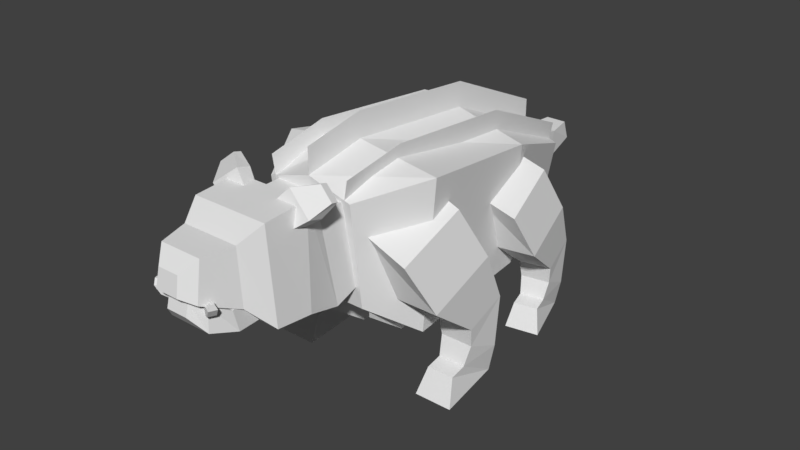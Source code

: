 # Source: maug.blend  (saved by Blender 2.78.0; exported with 4.5.12 LTS)
import bpy
from mathutils import Matrix  # noqa: F401  (used for matrix-valued properties, if any)

bpy.ops.wm.read_factory_settings(use_empty=True)
scene = bpy.context.scene
scene.name = 'Scene'

# ---- collections
col_collection_1 = bpy.data.collections.new('Collection 1'); scene.collection.children.link(col_collection_1)

# ---- materials (node trees are filled in below, after node groups)
mat_maug = bpy.data.materials.new('maug')
mat_maug.alpha_threshold = 0.0
mat_maug.use_transparent_shadow = False
mat_maug.roughness = 0.5

# ---- material node trees

# ---- world
world_world = bpy.data.worlds.new('World'); scene.world = world_world
world_world.color = (0.05088, 0.05088, 0.05088)
world_world.use_sun_shadow = False
world_world.sun_shadow_jitter_overblur = 0.0
world_world.cycles.sampling_method = 'MANUAL'

# ---- meshes
me_body = bpy.data.meshes.new('Body')
me_body.from_pydata([(-0.55, -0.5, -0.5), (-0.65, -0.5, 0.7), (-0.45, 0.7, -0.5), (-0.5, 0.7, 0.5), (0.55, -0.5, -0.5), (0.65, -0.5, 0.7), (0.45, 0.7, -0.5), (0.5, 0.7, 0.5), (-0.3, 1.5, 0.2), (-0.21, 1.5, -0.3), (0.21, 1.5, -0.3), (0.3, 1.5, 0.2), (-0.35, -0.9, -0.205), (-0.35, -1.0, 0.605), (0.35, -1.0, 0.605), (0.35, -0.9, -0.205), (0.0, 0.7, -0.5), (0.0, 0.6, 0.7), (0.0, -0.5, -0.5), (0.0, -0.5, 0.8), (0.0, 1.5, -0.3), (0.0, 1.5, 0.3), (0.0, -0.9, -0.205), (0.0, -1.0, 0.705), (0.0, 0.6, 0.9), (0.0, -0.5, 1.0), (0.0, 1.5, 0.5), (0.0, -1.0, 0.905), (0.0, 0.7, -0.6196), (0.0, -0.5, -0.6196), (0.0, 1.5, -0.4196), (0.0, -0.9, -0.3246), (0.2952, 0.6, 0.5607), (0.3126, -0.5, 0.6591), (0.2257, 1.5, 0.1667), (0.2961, -1.0, 0.5656), (0.3299, 0.6, 0.7576), (0.3473, -0.5, 0.8561), (0.2605, 1.5, 0.3637), (0.3308, -1.0, 0.7625), (-0.2952, 0.6, 0.5607), (-0.3126, -0.5, 0.6591), (-0.2257, 1.5, 0.1667), (-0.2961, -1.0, 0.5656), (-0.3299, 0.6, 0.7576), (-0.3473, -0.5, 0.8561), (-0.2605, 1.5, 0.3637), (-0.3308, -1.0, 0.7625), (0.2308, 0.6714, -0.4685), (0.325, -0.4599, -0.4685), (0.1681, 1.426, -0.2734), (0.3564, -0.837, -0.1807), (0.2308, 0.6714, -0.5852), (0.325, -0.4599, -0.5852), (0.1681, 1.426, -0.3901), (0.3564, -0.837, -0.2974), (-0.2308, 0.6714, -0.4685), (-0.325, -0.4599, -0.4685), (-0.1681, 1.426, -0.2734), (-0.3564, -0.837, -0.1807), (-0.2308, 0.6714, -0.5852), (-0.325, -0.4599, -0.5852), (-0.1681, 1.426, -0.3901), (-0.3564, -0.837, -0.2974)], [], [(0, 1, 3, 2), (7, 6, 10, 11), (6, 7, 5, 4), (19, 1, 13, 23), (16, 6, 4, 18), (17, 3, 1, 19), (20, 21, 11, 10), (16, 2, 9, 20), (17, 7, 11, 21), (2, 3, 8, 9), (22, 23, 13, 12), (4, 5, 14, 15), (1, 0, 12, 13), (18, 4, 15, 22), (0, 18, 22, 12), (15, 14, 23, 22), (3, 17, 21, 8), (6, 16, 20, 10), (9, 8, 21, 20), (7, 17, 19, 5), (2, 16, 18, 0), (5, 19, 23, 14), (23, 19, 25, 27), (19, 17, 24, 25), (21, 26, 24, 17), (18, 29, 28, 16), (20, 16, 28, 30), (22, 31, 29, 18), (35, 33, 37, 39), (33, 32, 36, 37), (34, 38, 36, 32), (43, 41, 45, 47), (41, 40, 44, 45), (42, 46, 44, 40), (49, 53, 52, 48), (50, 48, 52, 54), (51, 55, 53, 49), (57, 61, 60, 56), (58, 56, 60, 62), (59, 63, 61, 57)])
_uv = me_body.uv_layers.new(name='UVMap')
_uv.uv.foreach_set('vector', [0.2587, 0.369, 0.1231, 0.2874, 0.2407, 0.1341, 0.3832, 0.2351, 0.3346, 0.7559, 0.3411, 0.5813, 0.4729, 0.6171, 0.4659, 0.6939, 0.3411, 0.5813, 0.3346, 0.7559, 0.1414, 0.7561, 0.1591, 0.5988, 0.000375, 0.2598, 0.1231, 0.2874, 0.08321, 0.3584, 0.01616, 0.3832, 0.3728, 0.4895, 0.3411, 0.5813, 0.1591, 0.5988, 0.1045, 0.4895, 0.1518, 0.05584, 0.2407, 0.1341, 0.1231, 0.2874, 0.000375, 0.2598, 0.5165, 0.5995, 0.5182, 0.7361, 0.4659, 0.6939, 0.4729, 0.6171, 0.4754, 0.2657, 0.3832, 0.2351, 0.4349, 0.1087, 0.4754, 0.08477, 0.3428, 0.874, 0.3346, 0.7559, 0.4659, 0.6939, 0.5182, 0.7361, 0.3832, 0.2351, 0.2407, 0.1341, 0.3697, 0.06751, 0.4349, 0.1087, 0.1781, 0.4888, 0.01616, 0.3832, 0.08321, 0.3584, 0.1914, 0.4133, 0.1591, 0.5988, 0.1414, 0.7561, 0.06084, 0.7446, 0.08301, 0.6253, 0.1231, 0.2874, 0.2587, 0.369, 0.1914, 0.4133, 0.08321, 0.3584, 0.1045, 0.4895, 0.1591, 0.5988, 0.08301, 0.6253, 0.01497, 0.59, 0.2587, 0.369, 0.3123, 0.4787, 0.1781, 0.4888, 0.1914, 0.4133, 0.08301, 0.6253, 0.06084, 0.7446, 0.000375, 0.7828, 0.01497, 0.59, 0.2407, 0.1341, 0.1518, 0.05584, 0.3679, 0.000375, 0.3697, 0.06751, 0.3411, 0.5813, 0.3728, 0.4895, 0.5165, 0.5995, 0.4729, 0.6171, 0.4349, 0.1087, 0.3697, 0.06751, 0.3679, 0.000375, 0.4754, 0.08477, 0.3346, 0.7559, 0.3428, 0.874, 0.08876, 0.8703, 0.1414, 0.7561, 0.3832, 0.2351, 0.4754, 0.2657, 0.3123, 0.4787, 0.2587, 0.369, 0.1414, 0.7561, 0.08876, 0.8703, 0.000375, 0.7828, 0.06084, 0.7446, 0.006013, 0.8748, 0.09034, 0.9054, 0.0847, 0.9402, 0.000375, 0.9096, 0.09034, 0.9054, 0.2846, 0.919, 0.2789, 0.9538, 0.0847, 0.9402, 0.4524, 0.8748, 0.4468, 0.9096, 0.2789, 0.9538, 0.2846, 0.919, 0.5894, 0.923, 0.5894, 0.9019, 0.8009, 0.9019, 0.8009, 0.923, 0.942, 0.9582, 0.8009, 0.923, 0.8009, 0.9019, 0.942, 0.9372, 0.5189, 0.975, 0.5189, 0.9539, 0.5894, 0.9019, 0.5894, 0.923, 0.006013, 0.8748, 0.09034, 0.9054, 0.0847, 0.9402, 0.000375, 0.9096, 0.09034, 0.9054, 0.2846, 0.919, 0.2789, 0.9538, 0.0847, 0.9402, 0.4524, 0.8748, 0.4468, 0.9096, 0.2789, 0.9538, 0.2846, 0.919, 0.006013, 0.8748, 0.09034, 0.9054, 0.0847, 0.9402, 0.000375, 0.9096, 0.09034, 0.9054, 0.2846, 0.919, 0.2789, 0.9538, 0.0847, 0.9402, 0.4524, 0.8748, 0.4468, 0.9096, 0.2789, 0.9538, 0.2846, 0.919, 0.5894, 0.923, 0.5894, 0.9019, 0.8009, 0.9019, 0.8009, 0.923, 0.942, 0.9582, 0.8009, 0.923, 0.8009, 0.9019, 0.942, 0.9372, 0.5189, 0.975, 0.5189, 0.9539, 0.5894, 0.9019, 0.5894, 0.923, 0.5894, 0.923, 0.5894, 0.9019, 0.8009, 0.9019, 0.8009, 0.923, 0.942, 0.9582, 0.8009, 0.923, 0.8009, 0.9019, 0.942, 0.9372, 0.5189, 0.975, 0.5189, 0.9539, 0.5894, 0.9019, 0.5894, 0.923])
me_body.materials.append(mat_maug)
me_body.use_remesh_preserve_volume = False
me_body.use_remesh_preserve_attributes = False
me_body.use_mirror_vertex_groups = False
me_body.update()
me_legrightfront = bpy.data.meshes.new('LegRightFront')
me_legrightfront.from_pydata([(0.05406, -0.1793, -0.3845), (0.1, -0.3845, 0.1793), (0.05406, 0.3845, -0.1793), (0.1, 0.1793, 0.3845), (-0.4058, -0.1793, -0.3845), (-0.3, -0.3845, 0.01851), (-0.4058, 0.3845, -0.1793), (-0.3, 0.1793, 0.2237), (-0.1019, 0.577, -0.5842), (-0.1019, 0.2387, -0.7073), (-0.3899, 0.577, -0.5842), (-0.3899, 0.2387, -0.7073), (-0.1163, 0.5572, -0.9961), (-0.1163, 0.2636, -0.8592), (-0.3755, 0.5572, -0.9961), (-0.3755, 0.2636, -0.8592), (-0.1595, 0.5557, -1.225), (-0.1379, 0.211, -1.012), (-0.3323, 0.5557, -1.225), (-0.3539, 0.211, -1.012), (-0.1139, -0.02664, -1.223), (-0.1379, 0.08169, -1.038), (-0.4163, -0.02664, -1.223), (-0.3539, 0.08169, -1.038)], [], [(0, 2, 3, 1), (2, 6, 7, 3), (6, 4, 5, 7), (4, 0, 1, 5), (4, 11, 9, 0), (7, 5, 1, 3), (10, 14, 15, 11), (2, 8, 10, 6), (0, 9, 8, 2), (6, 10, 11, 4), (15, 19, 17, 13), (9, 13, 12, 8), (11, 15, 13, 9), (8, 12, 14, 10), (18, 22, 23, 19), (12, 16, 18, 14), (14, 18, 19, 15), (13, 17, 16, 12), (20, 21, 23, 22), (17, 21, 20, 16), (19, 23, 21, 17), (16, 20, 22, 18)])
_uv = me_legrightfront.uv_layers.new(name='UVMap')
_uv.uv.foreach_set('vector', [0.7368, 0.1813, 0.6316, 0.1918, 0.6421, 0.2974, 0.7473, 0.2869, 0.9091, 0.202, 0.8296, 0.1864, 0.8326, 0.2682, 0.8976, 0.3074, 0.6019, 0.1867, 0.4965, 0.179, 0.4808, 0.2593, 0.5863, 0.2671, 0.8288, 0.2094, 0.7481, 0.2163, 0.7481, 0.3224, 0.817, 0.2905, 0.8288, 0.2094, 0.8182, 0.1169, 0.7676, 0.1212, 0.7481, 0.2163, 0.5863, 0.2671, 0.4808, 0.2593, 0.4849, 0.3352, 0.5904, 0.343, 0.6152, 0.1088, 0.5921, 0.03978, 0.5488, 0.07703, 0.5519, 0.1041, 0.9091, 0.202, 0.8973, 0.1192, 0.8475, 0.1094, 0.8296, 0.1864, 0.7368, 0.1813, 0.6791, 0.1033, 0.6159, 0.1096, 0.6316, 0.1918, 0.6019, 0.1867, 0.6152, 0.1088, 0.5519, 0.1041, 0.4965, 0.179, 0.8133, 0.09012, 0.8071, 0.0621, 0.7692, 0.06533, 0.7678, 0.094, 0.6791, 0.1033, 0.6814, 0.0762, 0.6372, 0.04007, 0.6159, 0.1096, 0.8182, 0.1169, 0.8133, 0.09012, 0.7678, 0.094, 0.7676, 0.1212, 0.8973, 0.1192, 0.9088, 0.04733, 0.864, 0.03854, 0.8475, 0.1094, 0.5805, 0.000375, 0.4808, 0.02913, 0.5094, 0.05618, 0.5325, 0.05347, 0.9088, 0.04733, 0.9091, 0.006234, 0.8792, 0.000375, 0.864, 0.03854, 0.5921, 0.03978, 0.5805, 0.000375, 0.5325, 0.05347, 0.5488, 0.07703, 0.6814, 0.0762, 0.6972, 0.05222, 0.6478, 0.000375, 0.6372, 0.04007, 0.7598, 0.004901, 0.7672, 0.04216, 0.8051, 0.03893, 0.8129, 0.000375, 0.6972, 0.05222, 0.7204, 0.05369, 0.7473, 0.02689, 0.6478, 0.000375, 0.8071, 0.0621, 0.8051, 0.03893, 0.7672, 0.04216, 0.7692, 0.06533, 0.9344, 0.4648, 0.9263, 0.5675, 0.9796, 0.5675, 0.9648, 0.4648])
me_legrightfront.materials.append(mat_maug)
me_legrightfront.use_remesh_preserve_volume = False
me_legrightfront.use_remesh_preserve_attributes = False
me_legrightfront.use_mirror_vertex_groups = False
me_legrightfront.update()
me_legrightback = bpy.data.meshes.new('LegRightBack')
me_legrightback.from_pydata([(0.01989, -0.1674, -0.3461), (0.02854, -0.3564, 0.1614), (0.108, 0.3324, -0.1614), (0.1167, 0.1433, 0.3461), (-0.3877, -0.09551, -0.3461), (-0.326, -0.2939, 0.01666), (-0.2995, 0.4042, -0.1614), (-0.2379, 0.2058, 0.2013), (-0.0001829, 0.5273, -0.5257), (-0.05305, 0.2275, -0.6366), (-0.2554, 0.5723, -0.5257), (-0.3083, 0.2725, -0.6366), (-0.01603, 0.5121, -0.8965), (-0.06192, 0.2518, -0.7733), (-0.2458, 0.5526, -0.8965), (-0.2917, 0.2923, -0.7733), (-0.05456, 0.5174, -1.103), (-0.08929, 0.2086, -0.9105), (-0.2077, 0.5444, -1.103), (-0.2807, 0.2423, -0.9105), (-0.1051, -0.005816, -1.1), (-0.1095, 0.09396, -0.9342), (-0.3731, 0.04144, -1.1), (-0.3009, 0.1277, -0.9342)], [], [(0, 2, 3, 1), (2, 6, 7, 3), (6, 4, 5, 7), (4, 0, 1, 5), (4, 11, 9, 0), (7, 5, 1, 3), (10, 14, 15, 11), (2, 8, 10, 6), (0, 9, 8, 2), (6, 10, 11, 4), (15, 19, 17, 13), (9, 13, 12, 8), (11, 15, 13, 9), (8, 12, 14, 10), (18, 22, 23, 19), (12, 16, 18, 14), (14, 18, 19, 15), (13, 17, 16, 12), (20, 21, 23, 22), (17, 21, 20, 16), (19, 23, 21, 17), (16, 20, 22, 18)])
_uv = me_legrightback.uv_layers.new(name='UVMap')
_uv.uv.foreach_set('vector', [0.7368, 0.1813, 0.6316, 0.1918, 0.6421, 0.2974, 0.7473, 0.2869, 0.9091, 0.202, 0.8296, 0.1864, 0.8326, 0.2682, 0.8976, 0.3074, 0.6019, 0.1867, 0.4965, 0.179, 0.4808, 0.2593, 0.5863, 0.2671, 0.8288, 0.2094, 0.7481, 0.2163, 0.7481, 0.3224, 0.817, 0.2905, 0.8288, 0.2094, 0.8182, 0.1169, 0.7676, 0.1212, 0.7481, 0.2163, 0.5863, 0.2671, 0.4808, 0.2593, 0.4849, 0.3352, 0.5904, 0.343, 0.6152, 0.1088, 0.5921, 0.03978, 0.5488, 0.07703, 0.5519, 0.1041, 0.9091, 0.202, 0.8973, 0.1192, 0.8475, 0.1094, 0.8296, 0.1864, 0.7368, 0.1813, 0.6791, 0.1033, 0.6159, 0.1096, 0.6316, 0.1918, 0.6019, 0.1867, 0.6152, 0.1088, 0.5519, 0.1041, 0.4965, 0.179, 0.8133, 0.09012, 0.8071, 0.0621, 0.7692, 0.06533, 0.7678, 0.094, 0.6791, 0.1033, 0.6814, 0.0762, 0.6372, 0.04007, 0.6159, 0.1096, 0.8182, 0.1169, 0.8133, 0.09012, 0.7678, 0.094, 0.7676, 0.1212, 0.8973, 0.1192, 0.9088, 0.04733, 0.864, 0.03854, 0.8475, 0.1094, 0.5805, 0.000375, 0.4808, 0.02913, 0.5094, 0.05618, 0.5325, 0.05347, 0.9088, 0.04733, 0.9091, 0.006234, 0.8792, 0.000375, 0.864, 0.03854, 0.5921, 0.03978, 0.5805, 0.000375, 0.5325, 0.05347, 0.5488, 0.07703, 0.6814, 0.0762, 0.6972, 0.05222, 0.6478, 0.000375, 0.6372, 0.04007, 0.7598, 0.004901, 0.7672, 0.04216, 0.8051, 0.03893, 0.8129, 0.000375, 0.6972, 0.05222, 0.7204, 0.05369, 0.7473, 0.02689, 0.6478, 0.000375, 0.8071, 0.0621, 0.8051, 0.03893, 0.7672, 0.04216, 0.7692, 0.06533, 0.9344, 0.4648, 0.9263, 0.5675, 0.9796, 0.5675, 0.9648, 0.4648])
me_legrightback.materials.append(mat_maug)
me_legrightback.use_remesh_preserve_volume = False
me_legrightback.use_remesh_preserve_attributes = False
me_legrightback.use_mirror_vertex_groups = False
me_legrightback.update()
me_legleftback = bpy.data.meshes.new('LegLeftBack')
me_legleftback.from_pydata([(-0.01989, -0.1674, -0.3461), (-0.02854, -0.3564, 0.1614), (-0.108, 0.3324, -0.1614), (-0.1167, 0.1433, 0.3461), (0.3877, -0.09551, -0.3461), (0.326, -0.2939, 0.01666), (0.2995, 0.4042, -0.1614), (0.2379, 0.2058, 0.2013), (0.0001829, 0.5273, -0.5257), (0.05305, 0.2275, -0.6366), (0.2554, 0.5723, -0.5257), (0.3083, 0.2725, -0.6366), (0.01603, 0.5121, -0.8965), (0.06192, 0.2518, -0.7733), (0.2458, 0.5526, -0.8965), (0.2917, 0.2923, -0.7733), (0.05456, 0.5174, -1.103), (0.08929, 0.2086, -0.9105), (0.2077, 0.5444, -1.103), (0.2807, 0.2423, -0.9105), (0.1051, -0.005816, -1.1), (0.1095, 0.09396, -0.9342), (0.3731, 0.04144, -1.1), (0.3009, 0.1277, -0.9342)], [], [(0, 1, 3, 2), (2, 3, 7, 6), (6, 7, 5, 4), (4, 5, 1, 0), (4, 0, 9, 11), (7, 3, 1, 5), (10, 11, 15, 14), (2, 6, 10, 8), (0, 2, 8, 9), (6, 4, 11, 10), (15, 13, 17, 19), (9, 8, 12, 13), (11, 9, 13, 15), (8, 10, 14, 12), (18, 19, 23, 22), (12, 14, 18, 16), (14, 15, 19, 18), (13, 12, 16, 17), (20, 22, 23, 21), (17, 16, 20, 21), (19, 17, 21, 23), (16, 18, 22, 20)])
_uv = me_legleftback.uv_layers.new(name='UVMap')
_uv.uv.foreach_set('vector', [0.7368, 0.1813, 0.7473, 0.2869, 0.6421, 0.2974, 0.6316, 0.1918, 0.9091, 0.202, 0.8976, 0.3074, 0.8326, 0.2682, 0.8296, 0.1864, 0.6019, 0.1867, 0.5863, 0.2671, 0.4808, 0.2593, 0.4965, 0.179, 0.8288, 0.2094, 0.817, 0.2905, 0.7481, 0.3224, 0.7481, 0.2163, 0.8288, 0.2094, 0.7481, 0.2163, 0.7676, 0.1212, 0.8182, 0.1169, 0.5863, 0.2671, 0.5904, 0.343, 0.4849, 0.3352, 0.4808, 0.2593, 0.6152, 0.1088, 0.5519, 0.1041, 0.5488, 0.07703, 0.5921, 0.03978, 0.9091, 0.202, 0.8296, 0.1864, 0.8475, 0.1094, 0.8973, 0.1192, 0.7368, 0.1813, 0.6316, 0.1918, 0.6159, 0.1096, 0.6791, 0.1033, 0.6019, 0.1867, 0.4965, 0.179, 0.5519, 0.1041, 0.6152, 0.1088, 0.8133, 0.09012, 0.7678, 0.094, 0.7692, 0.06533, 0.8071, 0.0621, 0.6791, 0.1033, 0.6159, 0.1096, 0.6372, 0.04007, 0.6814, 0.0762, 0.8182, 0.1169, 0.7676, 0.1212, 0.7678, 0.094, 0.8133, 0.09012, 0.8973, 0.1192, 0.8475, 0.1094, 0.864, 0.03854, 0.9088, 0.04733, 0.5805, 0.000375, 0.5325, 0.05347, 0.5094, 0.05618, 0.4808, 0.02913, 0.9088, 0.04733, 0.864, 0.03854, 0.8792, 0.000375, 0.9091, 0.006234, 0.5921, 0.03978, 0.5488, 0.07703, 0.5325, 0.05347, 0.5805, 0.000375, 0.6814, 0.0762, 0.6372, 0.04007, 0.6478, 0.000375, 0.6972, 0.05222, 0.7598, 0.004901, 0.8129, 0.000375, 0.8051, 0.03893, 0.7672, 0.04216, 0.6972, 0.05222, 0.6478, 0.000375, 0.7473, 0.02689, 0.7204, 0.05369, 0.8071, 0.0621, 0.7692, 0.06533, 0.7672, 0.04216, 0.8051, 0.03893, 0.9344, 0.4648, 0.9648, 0.4648, 0.9796, 0.5675, 0.9263, 0.5675])
me_legleftback.materials.append(mat_maug)
me_legleftback.use_remesh_preserve_volume = False
me_legleftback.use_remesh_preserve_attributes = False
me_legleftback.use_mirror_vertex_groups = False
me_legleftback.update()
me_head = bpy.data.meshes.new('Head')
me_head.from_pydata([(-0.3154, -0.1979, -0.4053), (-0.2738, -0.3, 0.3), (-0.3154, 0.1, -0.3), (-0.2887, 0.1, 0.3), (0.3154, -0.1979, -0.4053), (0.2738, -0.3, 0.3), (0.3154, 0.1, -0.3), (0.2887, 0.1, 0.3), (-0.3752, -0.5, -0.3), (-0.303, -0.4298, 0.4468), (0.303, -0.4298, 0.4468), (0.3752, -0.5, -0.3), (-0.3752, -0.7911, -0.2689), (-0.303, -0.7815, 0.4236), (0.303, -0.7815, 0.4236), (0.3752, -0.7911, -0.2689), (-0.2598, -0.9509, -0.09737), (-0.2255, -0.9452, 0.3181), (0.2255, -0.9452, 0.3181), (0.2598, -0.9509, -0.09737), (-0.1818, -1.228, 0.02165), (-0.1664, -1.173, 0.3074), (0.1664, -1.173, 0.3074), (0.1818, -1.228, 0.02165), (-0.09091, -1.303, 0.07034), (-0.08321, -1.275, 0.2132), (0.08321, -1.275, 0.2132), (0.09091, -1.303, 0.07034), (0.1265, -0.5287, 0.423), (0.2301, -0.4961, 0.5309), (0.1265, -0.4321, 0.3971), (0.2301, -0.3864, 0.5015), (0.3, -0.5653, 0.2941), (0.4228, -0.5377, 0.3834), (0.3, -0.4687, 0.2682), (0.4228, -0.428, 0.354), (0.3804, -0.3828, 0.5576), (0.3754, -0.3257, 0.5431), (0.4832, -0.3473, 0.4549), (0.4882, -0.4044, 0.4694), (-0.4882, -0.4044, 0.4694), (-0.4832, -0.3473, 0.4549), (-0.3754, -0.3257, 0.5431), (-0.3804, -0.3828, 0.5576), (-0.4228, -0.428, 0.354), (-0.3, -0.4687, 0.2682), (-0.4228, -0.5377, 0.3834), (-0.3, -0.5653, 0.2941), (-0.2301, -0.3864, 0.5015), (-0.1265, -0.4321, 0.3971), (-0.2301, -0.4961, 0.5309), (-0.1265, -0.5287, 0.423)], [], [(0, 1, 3, 2), (2, 3, 7, 6), (6, 7, 5, 4), (1, 0, 8, 9), (2, 6, 4, 0), (7, 3, 1, 5), (8, 11, 15, 12), (0, 4, 11, 8), (5, 1, 9, 10), (4, 5, 10, 11), (14, 13, 17, 18), (9, 8, 12, 13), (10, 9, 13, 14), (11, 10, 14, 15), (16, 19, 23, 20), (15, 14, 18, 19), (12, 15, 19, 16), (13, 12, 16, 17), (20, 23, 27, 24), (17, 16, 20, 21), (18, 17, 21, 22), (19, 18, 22, 23), (27, 26, 25, 24), (21, 20, 24, 25), (22, 21, 25, 26), (23, 22, 26, 27), (28, 29, 31, 30), (30, 31, 35, 34), (34, 35, 33, 32), (32, 33, 29, 28), (30, 34, 32, 28), (35, 31, 37, 38), (38, 37, 36, 39), (33, 35, 38, 39), (31, 29, 36, 37), (29, 33, 39, 36), (48, 42, 43, 50), (49, 51, 47, 45), (45, 47, 46, 44), (46, 40, 41, 44), (50, 43, 40, 46), (47, 51, 50, 46), (51, 49, 48, 50), (49, 45, 44, 48), (41, 40, 43, 42), (44, 41, 42, 48)])
_uv = me_head.uv_layers.new(name='UVMap')
_uv.uv.foreach_set('vector', [0.7258, 0.6418, 0.7157, 0.5164, 0.7861, 0.521, 0.7794, 0.6267, 0.7533, 0.4495, 0.758, 0.3437, 0.8598, 0.3437, 0.8645, 0.4495, 0.7526, 0.3805, 0.725, 0.4827, 0.6568, 0.4644, 0.7067, 0.3489, 0.7157, 0.5164, 0.7258, 0.6418, 0.6724, 0.6207, 0.6934, 0.4895, 0.7975, 0.6531, 0.7975, 0.7643, 0.7418, 0.7643, 0.7418, 0.6531, 0.8154, 0.7781, 0.8154, 0.8799, 0.7449, 0.8773, 0.7449, 0.7808, 0.6854, 0.6426, 0.6854, 0.7749, 0.6338, 0.7749, 0.6338, 0.6426, 0.7418, 0.6531, 0.7418, 0.7643, 0.6854, 0.7749, 0.6854, 0.6426, 0.7449, 0.7808, 0.7449, 0.8773, 0.7104, 0.8824, 0.7104, 0.7756, 0.7067, 0.3489, 0.6568, 0.4644, 0.6271, 0.4827, 0.6494, 0.3518, 0.6483, 0.7756, 0.6483, 0.8824, 0.614, 0.8688, 0.614, 0.7893, 0.6934, 0.4895, 0.6724, 0.6207, 0.6216, 0.6119, 0.6313, 0.4895, 0.7104, 0.7756, 0.7104, 0.8824, 0.6483, 0.8824, 0.6483, 0.7756, 0.6494, 0.3518, 0.6271, 0.4827, 0.5683, 0.4627, 0.5984, 0.3437, 0.5924, 0.6629, 0.5924, 0.7545, 0.5394, 0.7408, 0.5394, 0.6767, 0.5984, 0.3437, 0.5683, 0.4627, 0.541, 0.4378, 0.5583, 0.3663, 0.6338, 0.6426, 0.6338, 0.7749, 0.5924, 0.7545, 0.5924, 0.6629, 0.6313, 0.4895, 0.6216, 0.6119, 0.5909, 0.5775, 0.5975, 0.5043, 0.5394, 0.6767, 0.5394, 0.7408, 0.5236, 0.7247, 0.5236, 0.6927, 0.5975, 0.5043, 0.5909, 0.5775, 0.5425, 0.5517, 0.556, 0.5022, 0.614, 0.7893, 0.614, 0.8688, 0.5738, 0.8583, 0.5738, 0.7997, 0.5583, 0.3663, 0.541, 0.4378, 0.501, 0.4265, 0.5042, 0.3752, 0.5236, 0.813, 0.5492, 0.8143, 0.5492, 0.8437, 0.5236, 0.845, 0.556, 0.5022, 0.5425, 0.5517, 0.5236, 0.5395, 0.5303, 0.5148, 0.5738, 0.7997, 0.5738, 0.8583, 0.5492, 0.8437, 0.5492, 0.8143, 0.5042, 0.3752, 0.501, 0.4265, 0.4808, 0.4063, 0.4824, 0.3807, 0.3833, 0.4207, 0.3835, 0.4362, 0.3678, 0.4422, 0.3678, 0.4139, 0.4198, 0.393, 0.4437, 0.3925, 0.4467, 0.43, 0.4233, 0.4269, 0.4233, 0.4269, 0.4467, 0.43, 0.4432, 0.4469, 0.4198, 0.442, 0.4138, 0.4127, 0.4198, 0.4416, 0.3835, 0.4362, 0.3833, 0.4207, 0.3678, 0.4139, 0.4052, 0.3925, 0.4138, 0.4127, 0.3833, 0.4207, 0.4467, 0.43, 0.4437, 0.3925, 0.4671, 0.4033, 0.4678, 0.4253, 0.4005, 0.4791, 0.3791, 0.4672, 0.3855, 0.4603, 0.406, 0.4697, 0.4432, 0.4469, 0.4467, 0.43, 0.4678, 0.4253, 0.4666, 0.4345, 0.3678, 0.4422, 0.3835, 0.4362, 0.3855, 0.4603, 0.3791, 0.4672, 0.3835, 0.4362, 0.4198, 0.4416, 0.406, 0.4697, 0.3855, 0.4603, 0.3678, 0.4422, 0.3791, 0.4672, 0.3855, 0.4603, 0.3835, 0.4362, 0.3678, 0.4139, 0.3833, 0.4207, 0.4138, 0.4127, 0.4052, 0.3925, 0.4233, 0.4269, 0.4198, 0.442, 0.4432, 0.4469, 0.4467, 0.43, 0.4432, 0.4469, 0.4666, 0.4345, 0.4678, 0.4253, 0.4467, 0.43, 0.3835, 0.4362, 0.3855, 0.4603, 0.406, 0.4697, 0.4198, 0.4416, 0.4138, 0.4127, 0.3833, 0.4207, 0.3835, 0.4362, 0.4198, 0.4416, 0.3833, 0.4207, 0.3678, 0.4139, 0.3678, 0.4422, 0.3835, 0.4362, 0.4198, 0.393, 0.4233, 0.4269, 0.4467, 0.43, 0.4437, 0.3925, 0.4005, 0.4791, 0.406, 0.4697, 0.3855, 0.4603, 0.3791, 0.4672, 0.4467, 0.43, 0.4678, 0.4253, 0.4671, 0.4033, 0.4437, 0.3925])
me_head.materials.append(mat_maug)
me_head.use_remesh_preserve_volume = False
me_head.use_remesh_preserve_attributes = False
me_head.use_mirror_vertex_groups = False
me_head.update()
me_mouth = bpy.data.meshes.new('Mouth')
me_mouth.from_pydata([(-0.24, -0.1072, -0.08765), (-0.24, -0.1496, 0.07854), (-0.24, 0.1091, -0.07692), (-0.24, 0.02154, 0.1168), (0.24, -0.1072, -0.08765), (0.24, -0.1496, 0.07854), (0.24, 0.1091, -0.07692), (0.24, 0.02154, 0.1168), (-0.168, -0.2845, -0.04794), (-0.168, -0.2761, 0.1343), (0.168, -0.2761, 0.1343), (0.168, -0.2845, -0.04794), (-0.084, -0.3754, 0.07296), (-0.084, -0.3504, 0.1672), (0.084, -0.3504, 0.1672), (0.084, -0.3754, 0.07296), (0.1214, -0.2691, 0.09805), (0.1716, -0.3036, 0.1444), (0.1383, -0.2328, 0.09805), (0.197, -0.2492, 0.1444), (0.1447, -0.28, 0.06741), (0.2066, -0.3199, 0.09845), (0.1616, -0.2437, 0.06741), (0.2319, -0.2655, 0.09845), (0.1883, -0.3113, 0.1619), (0.2136, -0.2569, 0.1619), (0.2678, -0.2822, 0.1567), (0.2424, -0.3366, 0.1567), (0.2267, -0.3094, 0.2001), (0.2368, -0.2876, 0.2001), (0.2585, -0.2977, 0.198), (0.2484, -0.3195, 0.198), (-0.1214, -0.2691, 0.09805), (-0.1716, -0.3036, 0.1444), (-0.1383, -0.2328, 0.09805), (-0.197, -0.2492, 0.1444), (-0.1447, -0.28, 0.06741), (-0.2066, -0.3199, 0.09845), (-0.1616, -0.2437, 0.06741), (-0.2319, -0.2655, 0.09845), (-0.1883, -0.3113, 0.1619), (-0.2136, -0.2569, 0.1619), (-0.2678, -0.2822, 0.1567), (-0.2424, -0.3366, 0.1567), (-0.2267, -0.3094, 0.2001), (-0.2368, -0.2876, 0.2001), (-0.2585, -0.2977, 0.198), (-0.2484, -0.3195, 0.198)], [], [(0, 1, 3, 2), (2, 3, 7, 6), (6, 7, 5, 4), (5, 1, 9, 10), (2, 6, 4, 0), (7, 3, 1, 5), (10, 9, 13, 14), (4, 5, 10, 11), (1, 0, 8, 9), (0, 4, 11, 8), (15, 14, 13, 12), (11, 10, 14, 15), (8, 11, 15, 12), (9, 8, 12, 13), (16, 17, 19, 18), (18, 19, 23, 22), (22, 23, 21, 20), (20, 21, 17, 16), (27, 26, 30, 31), (17, 21, 27, 24), (23, 19, 25, 26), (21, 23, 26, 27), (19, 17, 24, 25), (30, 29, 28, 31), (25, 24, 28, 29), (24, 27, 31, 28), (26, 25, 29, 30), (32, 34, 35, 33), (34, 38, 39, 35), (38, 36, 37, 39), (36, 32, 33, 37), (43, 47, 46, 42), (33, 40, 43, 37), (39, 42, 41, 35), (37, 43, 42, 39), (35, 41, 40, 33), (46, 47, 44, 45), (41, 45, 44, 40), (40, 44, 47, 43), (42, 46, 45, 41)])
_uv = me_mouth.uv_layers.new(name='UVMap')
_uv.uv.foreach_set('vector', [0.812, 0.4885, 0.8014, 0.4601, 0.8307, 0.4502, 0.8497, 0.4825, 0.8653, 0.4508, 0.8653, 0.4133, 0.9499, 0.4133, 0.9499, 0.4508, 0.713, 0.3064, 0.6921, 0.3375, 0.6635, 0.3257, 0.6758, 0.2981, 0.9499, 0.3824, 0.8653, 0.3824, 0.878, 0.358, 0.9372, 0.358, 0.9009, 0.4895, 0.9009, 0.5741, 0.8627, 0.5741, 0.8627, 0.4895, 0.9499, 0.4133, 0.8653, 0.4133, 0.8653, 0.3824, 0.9499, 0.3824, 0.9372, 0.358, 0.878, 0.358, 0.8928, 0.3437, 0.9224, 0.3437, 0.6758, 0.2981, 0.6635, 0.3257, 0.6364, 0.3304, 0.6413, 0.2986, 0.8014, 0.4601, 0.812, 0.4885, 0.7776, 0.4858, 0.7747, 0.4538, 0.8627, 0.4895, 0.8627, 0.5741, 0.8307, 0.5614, 0.8307, 0.5022, 0.8041, 0.5466, 0.7869, 0.5466, 0.7869, 0.517, 0.8041, 0.517, 0.6413, 0.2986, 0.6364, 0.3304, 0.6159, 0.3326, 0.6159, 0.3155, 0.8307, 0.5022, 0.8307, 0.5614, 0.8041, 0.5466, 0.8041, 0.517, 0.7747, 0.4538, 0.7776, 0.4858, 0.7533, 0.4674, 0.7544, 0.4502, 0.8504, 0.4695, 0.864, 0.4673, 0.8642, 0.4778, 0.8507, 0.4767, 0.8507, 0.4767, 0.8642, 0.4778, 0.8643, 0.4885, 0.8504, 0.484, 0.8334, 0.3084, 0.849, 0.3082, 0.8461, 0.3186, 0.8325, 0.3162, 0.8325, 0.3162, 0.8461, 0.3186, 0.8437, 0.3285, 0.8296, 0.3234, 0.8553, 0.3219, 0.861, 0.3142, 0.8647, 0.3219, 0.8618, 0.3253, 0.8437, 0.3285, 0.8461, 0.3186, 0.8553, 0.3219, 0.8486, 0.3298, 0.8643, 0.4885, 0.8642, 0.4778, 0.8685, 0.4775, 0.8768, 0.4844, 0.8461, 0.3186, 0.849, 0.3082, 0.861, 0.3142, 0.8553, 0.3219, 0.8642, 0.4778, 0.864, 0.4673, 0.8686, 0.4673, 0.8685, 0.4775, 0.8805, 0.4769, 0.8768, 0.4752, 0.8775, 0.4711, 0.882, 0.4724, 0.8685, 0.4775, 0.8686, 0.4673, 0.8775, 0.4711, 0.8768, 0.4752, 0.8486, 0.3298, 0.8553, 0.3219, 0.8618, 0.3253, 0.8597, 0.3298, 0.8768, 0.4844, 0.8685, 0.4775, 0.8768, 0.4752, 0.8805, 0.4769, 0.8504, 0.4695, 0.8507, 0.4767, 0.8642, 0.4778, 0.864, 0.4673, 0.8507, 0.4767, 0.8504, 0.484, 0.8643, 0.4885, 0.8642, 0.4778, 0.8334, 0.3084, 0.8325, 0.3162, 0.8461, 0.3186, 0.849, 0.3082, 0.8325, 0.3162, 0.8296, 0.3234, 0.8437, 0.3285, 0.8461, 0.3186, 0.8553, 0.3219, 0.8618, 0.3253, 0.8647, 0.3219, 0.861, 0.3142, 0.8437, 0.3285, 0.8486, 0.3298, 0.8553, 0.3219, 0.8461, 0.3186, 0.8643, 0.4885, 0.8768, 0.4844, 0.8685, 0.4775, 0.8642, 0.4778, 0.8461, 0.3186, 0.8553, 0.3219, 0.861, 0.3142, 0.849, 0.3082, 0.8642, 0.4778, 0.8685, 0.4775, 0.8686, 0.4673, 0.864, 0.4673, 0.8805, 0.4769, 0.882, 0.4724, 0.8775, 0.4711, 0.8768, 0.4752, 0.8685, 0.4775, 0.8768, 0.4752, 0.8775, 0.4711, 0.8686, 0.4673, 0.8486, 0.3298, 0.8597, 0.3298, 0.8618, 0.3253, 0.8553, 0.3219, 0.8768, 0.4844, 0.8805, 0.4769, 0.8768, 0.4752, 0.8685, 0.4775])
me_mouth.materials.append(mat_maug)
me_mouth.use_remesh_preserve_volume = False
me_mouth.use_remesh_preserve_attributes = False
me_mouth.use_mirror_vertex_groups = False
me_mouth.update()
me_tail = bpy.data.meshes.new('Tail')
me_tail.from_pydata([(-0.15, -0.15, -0.15), (-0.15, -0.15, 0.15), (-0.12, 0.1955, -0.158), (-0.12, 0.2576, 0.0738), (0.15, -0.15, -0.15), (0.15, -0.15, 0.15), (0.12, 0.1955, -0.158), (0.12, 0.2576, 0.0738), (-0.084, 0.4714, 0.08077), (-0.084, 0.5289, -0.0771), (0.084, 0.5289, -0.0771), (0.084, 0.4714, 0.08077)], [], [(0, 1, 3, 2), (7, 6, 10, 11), (6, 7, 5, 4), (4, 5, 1, 0), (2, 6, 4, 0), (7, 3, 1, 5), (9, 8, 11, 10), (6, 2, 9, 10), (3, 7, 11, 8), (2, 3, 8, 9)])
_uv = me_tail.uv_layers.new(name='UVMap')
_uv.uv.foreach_set('vector', [0.7994, 0.7745, 0.7982, 0.7216, 0.8706, 0.7334, 0.8606, 0.7745, 0.8793, 0.6839, 0.8553, 0.6491, 0.9157, 0.6426, 0.9157, 0.6722, 0.8553, 0.6491, 0.8793, 0.6839, 0.816, 0.7208, 0.7982, 0.6711, 0.8691, 0.8292, 0.8691, 0.8821, 0.8162, 0.8821, 0.8162, 0.8292, 0.8478, 0.5802, 0.8478, 0.6225, 0.7869, 0.6278, 0.7869, 0.5749, 0.8893, 0.7809, 0.8893, 0.8232, 0.8162, 0.8285, 0.8162, 0.7756, 0.7138, 0.3277, 0.7138, 0.2981, 0.7434, 0.2981, 0.7434, 0.3277, 0.8478, 0.6225, 0.8478, 0.5802, 0.9083, 0.5865, 0.9083, 0.6161, 0.8893, 0.8232, 0.8893, 0.7809, 0.927, 0.7872, 0.927, 0.8169, 0.8606, 0.7745, 0.8706, 0.7334, 0.9087, 0.7312, 0.9194, 0.7589])
me_tail.materials.append(mat_maug)
me_tail.use_remesh_preserve_volume = False
me_tail.use_remesh_preserve_attributes = False
me_tail.use_mirror_vertex_groups = False
me_tail.update()
me_legleftfront = bpy.data.meshes.new('LegLeftFront')
me_legleftfront.from_pydata([(-0.05406, -0.1793, -0.3845), (-0.1, -0.3845, 0.1793), (-0.05406, 0.3845, -0.1793), (-0.1, 0.1793, 0.3845), (0.4058, -0.1793, -0.3845), (0.3, -0.3845, 0.01851), (0.4058, 0.3845, -0.1793), (0.3, 0.1793, 0.2237), (0.1019, 0.577, -0.5842), (0.1019, 0.2387, -0.7073), (0.3899, 0.577, -0.5842), (0.3899, 0.2387, -0.7073), (0.1163, 0.5572, -0.9961), (0.1163, 0.2636, -0.8592), (0.3755, 0.5572, -0.9961), (0.3755, 0.2636, -0.8592), (0.1595, 0.5557, -1.225), (0.1379, 0.211, -1.012), (0.3323, 0.5557, -1.225), (0.3539, 0.211, -1.012), (0.1139, -0.02664, -1.223), (0.1379, 0.08169, -1.038), (0.4163, -0.02664, -1.223), (0.3539, 0.08169, -1.038)], [], [(0, 1, 3, 2), (2, 3, 7, 6), (6, 7, 5, 4), (4, 5, 1, 0), (4, 0, 9, 11), (7, 3, 1, 5), (10, 11, 15, 14), (2, 6, 10, 8), (0, 2, 8, 9), (6, 4, 11, 10), (15, 13, 17, 19), (9, 8, 12, 13), (11, 9, 13, 15), (8, 10, 14, 12), (18, 19, 23, 22), (12, 14, 18, 16), (14, 15, 19, 18), (13, 12, 16, 17), (20, 22, 23, 21), (17, 16, 20, 21), (19, 17, 21, 23), (16, 18, 22, 20)])
_uv = me_legleftfront.uv_layers.new(name='UVMap')
_uv.uv.foreach_set('vector', [0.7368, 0.1813, 0.7473, 0.2869, 0.6421, 0.2974, 0.6316, 0.1918, 0.9091, 0.202, 0.8976, 0.3074, 0.8326, 0.2682, 0.8296, 0.1864, 0.6019, 0.1867, 0.5863, 0.2671, 0.4808, 0.2593, 0.4965, 0.179, 0.8288, 0.2094, 0.817, 0.2905, 0.7481, 0.3224, 0.7481, 0.2163, 0.8288, 0.2094, 0.7481, 0.2163, 0.7676, 0.1212, 0.8182, 0.1169, 0.5863, 0.2671, 0.5904, 0.343, 0.4849, 0.3352, 0.4808, 0.2593, 0.6152, 0.1088, 0.5519, 0.1041, 0.5488, 0.07703, 0.5921, 0.03978, 0.9091, 0.202, 0.8296, 0.1864, 0.8475, 0.1094, 0.8973, 0.1192, 0.7368, 0.1813, 0.6316, 0.1918, 0.6159, 0.1096, 0.6791, 0.1033, 0.6019, 0.1867, 0.4965, 0.179, 0.5519, 0.1041, 0.6152, 0.1088, 0.8133, 0.09012, 0.7678, 0.094, 0.7692, 0.06533, 0.8071, 0.0621, 0.6791, 0.1033, 0.6159, 0.1096, 0.6372, 0.04007, 0.6814, 0.0762, 0.8182, 0.1169, 0.7676, 0.1212, 0.7678, 0.094, 0.8133, 0.09012, 0.8973, 0.1192, 0.8475, 0.1094, 0.864, 0.03854, 0.9088, 0.04733, 0.5805, 0.000375, 0.5325, 0.05347, 0.5094, 0.05618, 0.4808, 0.02913, 0.9088, 0.04733, 0.864, 0.03854, 0.8792, 0.000375, 0.9091, 0.006234, 0.5921, 0.03978, 0.5488, 0.07703, 0.5325, 0.05347, 0.5805, 0.000375, 0.6814, 0.0762, 0.6372, 0.04007, 0.6478, 0.000375, 0.6972, 0.05222, 0.7598, 0.004901, 0.8129, 0.000375, 0.8051, 0.03893, 0.7672, 0.04216, 0.6972, 0.05222, 0.6478, 0.000375, 0.7473, 0.02689, 0.7204, 0.05369, 0.8071, 0.0621, 0.7692, 0.06533, 0.7672, 0.04216, 0.8051, 0.03893, 0.9344, 0.4648, 0.9648, 0.4648, 0.9796, 0.5675, 0.9263, 0.5675])
me_legleftfront.materials.append(mat_maug)
me_legleftfront.use_remesh_preserve_volume = False
me_legleftfront.use_remesh_preserve_attributes = False
me_legleftfront.use_mirror_vertex_groups = False
me_legleftfront.update()

# ---- objects
ob_body = bpy.data.objects.new('Body', me_body)
ob_legrightfront = bpy.data.objects.new('LegRightFront', me_legrightfront)
ob_legrightback = bpy.data.objects.new('LegRightBack', me_legrightback)
ob_legleftback = bpy.data.objects.new('LegLeftBack', me_legleftback)
ob_head = bpy.data.objects.new('Head', me_head)
ob_mouth = bpy.data.objects.new('Mouth', me_mouth)
ob_tail = bpy.data.objects.new('Tail', me_tail)
ob_legleftfront = bpy.data.objects.new('LegLeftFront', me_legleftfront)

# ---- transforms, parenting, visibility, modifiers, constraints
ob_body.location = (0.0, 0.0, 1.0)
ob_body.lineart.crease_threshold = 0.0
ob_legrightfront.parent = ob_body
ob_legrightfront.matrix_parent_inverse = Matrix(((1.0, 0.0, 0.0, 0.0), (0.0, 1.0, 0.0, 0.0), (0.0, 0.0, 1.0, -1.0), (0.0, 0.0, 0.0, 1.0)))
ob_legrightfront.location = (-0.4, -0.5, 1.2)
ob_legrightfront.lineart.crease_threshold = 0.0
ob_legrightback.parent = ob_body
ob_legrightback.matrix_parent_inverse = Matrix(((1.0, 0.0, 0.0, 0.0), (0.0, 1.0, 0.0, 0.0), (0.0, 0.0, 1.0, -1.0), (0.0, 0.0, 0.0, 1.0)))
ob_legrightback.location = (-0.4, 0.6, 1.1)
ob_legrightback.lineart.crease_threshold = 0.0
ob_legleftback.parent = ob_body
ob_legleftback.matrix_parent_inverse = Matrix(((1.0, 0.0, 0.0, 0.0), (0.0, 1.0, 0.0, 0.0), (0.0, 0.0, 1.0, -1.0), (0.0, 0.0, 0.0, 1.0)))
ob_legleftback.location = (0.4, 0.6, 1.1)
ob_legleftback.lineart.crease_threshold = 0.0
ob_head.parent = ob_body
ob_head.matrix_parent_inverse = Matrix(((1.0, 0.0, 0.0, 0.0), (0.0, 1.0, 0.0, 0.0), (0.0, 0.0, 1.0, -1.0), (0.0, 0.0, 0.0, 1.0)))
ob_head.location = (0.0, -0.9, 1.3)
ob_head.lineart.crease_threshold = 0.0
ob_mouth.parent = ob_head
ob_mouth.matrix_parent_inverse = Matrix(((1.0, 0.0, 0.0, -0.0), (0.0, 1.0, 0.0, 0.9), (0.0, 0.0, 1.0, -1.3), (0.0, 0.0, 0.0, 1.0)))
ob_mouth.location = (0.0, -1.77, 1.14)
ob_mouth.lineart.crease_threshold = 0.0
ob_tail.parent = ob_body
ob_tail.matrix_parent_inverse = Matrix(((1.0, 0.0, 0.0, 0.0), (0.0, 1.0, 0.0, 0.0), (0.0, 0.0, 1.0, -1.0), (0.0, 0.0, 0.0, 1.0)))
ob_tail.location = (0.0, 1.5, 1.1)
ob_tail.lineart.crease_threshold = 0.0
ob_legleftfront.parent = ob_body
ob_legleftfront.matrix_parent_inverse = Matrix(((1.0, 0.0, 0.0, 0.0), (0.0, 1.0, 0.0, 0.0), (0.0, 0.0, 1.0, -1.0), (0.0, 0.0, 0.0, 1.0)))
ob_legleftfront.location = (0.4, -0.5, 1.2)
ob_legleftfront.lineart.crease_threshold = 0.0

# ---- collection membership
col_collection_1.objects.link(ob_body)
col_collection_1.objects.link(ob_legrightfront)
col_collection_1.objects.link(ob_legrightback)
col_collection_1.objects.link(ob_legleftback)
col_collection_1.objects.link(ob_head)
col_collection_1.objects.link(ob_mouth)
col_collection_1.objects.link(ob_tail)
col_collection_1.objects.link(ob_legleftfront)

# ---- scene / render settings (as saved in the file)
scene.frame_start = 1; scene.frame_end = 250; scene.frame_set(1)
scene.render.engine = 'BLENDER_EEVEE_NEXT'
scene.render.resolution_percentage = 50
scene.render.dither_intensity = 0.0
scene.cycles.use_denoising = False
scene.cycles.samples = 128
scene.cycles.sampling_pattern = 'TABULATED_SOBOL'
scene.cycles.light_sampling_threshold = 0.0
scene.cycles.use_adaptive_sampling = False
scene.cycles.use_light_tree = False
scene.cycles.blur_glossy = 0.0
scene.cycles.sample_clamp_indirect = 0.0
scene.view_settings.view_transform = 'Standard'
bpy.context.view_layer.update()

# ---- added for rendering (the .blend has no active camera and no usable light): camera, sun
cam_auto = bpy.data.cameras.new('AutoCamera')
cam_auto.lens = 50.0
cam_auto.sensor_width = 36.0
cam_auto.clip_end = 1000.0
ob_auto_camera = bpy.data.objects.new('AutoCamera', cam_auto)
scene.collection.objects.link(ob_auto_camera)
ob_auto_camera.location = (4.59565, -5.60162, 4.66391)
ob_auto_camera.rotation_euler = (1.09748, -7.21219e-08, 0.694738)
scene.camera = ob_auto_camera
light_auto_sun = bpy.data.lights.new('AutoSun', 'SUN')
light_auto_sun.energy = 3.0
light_auto_sun.angle = 0.0523599
ob_auto_sun = bpy.data.objects.new('AutoSun', light_auto_sun)
scene.collection.objects.link(ob_auto_sun)
ob_auto_sun.rotation_euler = (0.872665, 0.174533, 0.523599)
bpy.context.view_layer.update()
